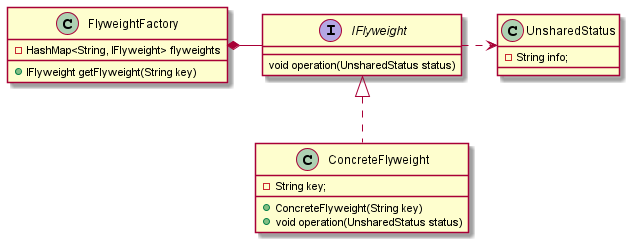

The diagram above was rendered by PlantUML. Its source (embedded in the PNG):
@startuml

class UnsharedStatus {
    - String info;
}
interface IFlyweight {
    void operation(UnsharedStatus status)
}
IFlyweight .> UnsharedStatus
class FlyweightFactory {
    - HashMap<String, IFlyweight> flyweights
    + IFlyweight getFlyweight(String key)
}
FlyweightFactory *- IFlyweight
class ConcreteFlyweight implements IFlyweight {
    - String key;
    + ConcreteFlyweight(String key)
    + void operation(UnsharedStatus status)
}

@enduml